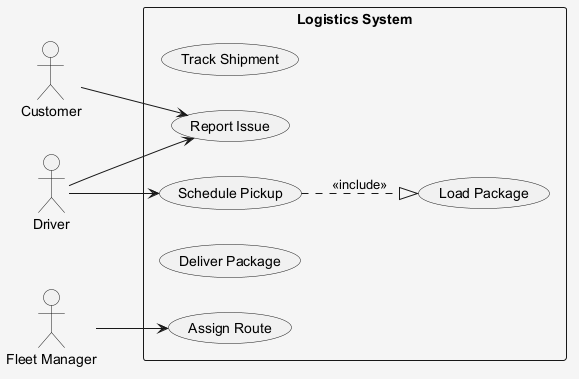

The diagram above was rendered by PlantUML. Its source (embedded in the PNG):
@startuml
skinparam shadowing false
skinparam backgroundColor #F5F5F5
left to right direction
actor "Customer" as C
actor "Driver" as D
actor "Fleet Manager" as FM
rectangle "Logistics System" {
  usecase "Load Package" as UC_LoadPackage
  usecase "Track Shipment" as UC_TrackShipment
  usecase "Schedule Pickup" as UC_SchedulePickup
  usecase "Assign Route" as UC_AssignRoute
  usecase "Deliver Package" as UC_DeliverPackage
  usecase "Report Issue" as UC_ReportIssue
}
C --> UC_ReportIssue
D --> UC_ReportIssue
D --> UC_SchedulePickup
FM --> UC_AssignRoute
UC_SchedulePickup ..|> UC_LoadPackage : <<include>>
@enduml